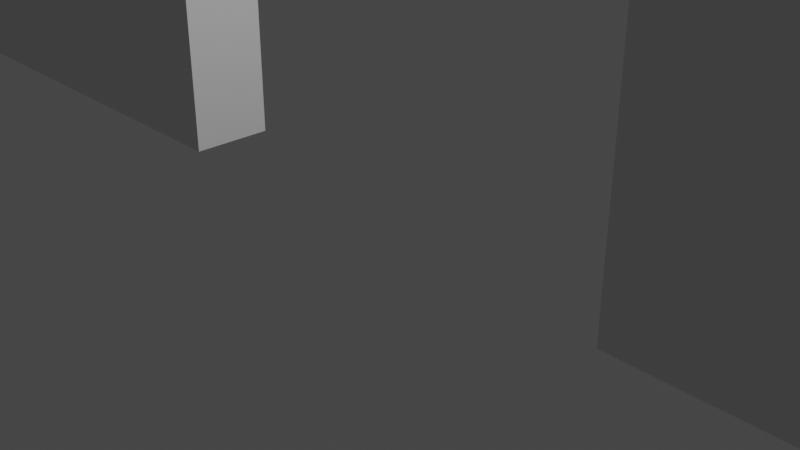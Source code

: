 # Source: wall2.blend  (saved by Blender 2.81.16; exported with 4.5.12 LTS)
import bpy
from mathutils import Matrix  # noqa: F401  (used for matrix-valued properties, if any)

bpy.ops.wm.read_factory_settings(use_empty=True)
scene = bpy.context.scene
scene.name = 'Scene'

# ---- collections
col_collection = bpy.data.collections.new('Collection'); scene.collection.children.link(col_collection)

# ---- world
world_world = bpy.data.worlds.new('World'); scene.world = world_world
world_world.use_nodes = True; world_world.node_tree.nodes.clear()
_N = world_world.node_tree.nodes; _L = world_world.node_tree.links
n0 = _N.new('ShaderNodeOutputWorld'); n0.name = 'World Output'; n0.location = (300, 300)
n1 = _N.new('ShaderNodeBackground'); n1.name = 'Background'; n1.location = (10, 300)
n1.inputs[0].default_value = (0.05088, 0.05088, 0.05088, 1.0)
_L.new(n1.outputs[0], n0.inputs[0])
n0.is_active_output = True
world_world.color = (0.05088, 0.05088, 0.05088)
world_world.use_sun_shadow = False
world_world.sun_shadow_jitter_overblur = 0.0

# ---- cameras
cam_camera = bpy.data.cameras.new('Camera')
cam_camera.clip_end = 100.0
cam_camera.ortho_scale = 7.314

# ---- lights
light_light = bpy.data.lights.new('Light', 'POINT')
light_light.transmission_factor = 0.0
light_light.energy = 1000.0
light_light.shadow_soft_size = 0.1
light_light.shadow_maximum_resolution = 0.006
light_light.use_absolute_resolution = True

# ---- meshes
me_cube_001 = bpy.data.meshes.new('Cube.001')
me_cube_001.from_pydata([(-40.18, -0.477, 0.0), (-40.18, -0.477, 22.54), (-40.18, 0.477, 0.0), (-40.18, 0.477, 22.54), (40.18, -0.477, 0.0), (40.18, -0.477, 22.54), (40.18, 0.477, 0.0), (40.18, 0.477, 22.54), (8.594, 0.477, 0.0), (2.865, 0.477, 0.0), (-2.865, 0.477, 0.0), (-8.594, 0.477, 0.0), (-8.594, 0.477, 22.54), (-2.865, 0.477, 22.54), (2.865, 0.477, 22.54), (8.594, 0.477, 22.54), (-8.594, -0.477, 0.0), (-2.865, -0.477, 0.0), (2.865, -0.477, 0.0), (8.594, -0.477, 0.0), (8.594, -0.477, 22.54), (2.865, -0.477, 22.54), (-2.865, -0.477, 22.54), (-8.594, -0.477, 22.54), (-40.18, -0.477, 10.92), (-40.18, 0.477, 10.92), (40.18, 0.477, 10.92), (40.18, -0.477, 10.92), (8.594, -0.477, 10.92), (2.865, -0.477, 10.92), (-2.865, -0.477, 10.92), (-8.594, -0.477, 10.92), (-8.594, 0.477, 10.92), (-2.865, 0.477, 10.92), (2.865, 0.477, 10.92), (8.594, 0.477, 10.92), (-40.18, 0.477, 8.885), (40.18, 0.477, 8.885), (40.18, -0.477, 8.885), (8.594, -0.477, 8.885), (2.865, -0.477, 8.885), (-2.865, -0.477, 8.885), (-8.594, -0.477, 8.885), (-8.594, 0.477, 8.885), (-2.865, 0.477, 8.885), (2.865, 0.477, 8.885), (8.594, 0.477, 8.885), (-40.18, -0.477, 8.885), (0.0, 0.477, 22.54), (0.0, -0.477, 22.54), (0.0, 0.477, 13.03), (0.0, -0.477, 13.03), (38.65, 0.477, 22.54), (38.65, -0.477, 0.0), (38.65, 0.477, 0.0), (38.65, -0.477, 22.54), (38.65, -0.477, 10.92), (38.65, 0.477, 10.92), (38.65, 0.477, 8.885), (38.65, -0.477, 8.885), (38.65, 72.4, 22.54), (40.18, 72.4, 22.54), (40.18, 72.4, 8.885), (40.18, 72.4, 0.0), (40.18, 72.4, 10.92), (38.65, 72.4, 10.92), (38.65, 72.4, 8.885), (38.65, 72.4, 0.0), (-38.87, 0.477, 0.0), (-38.87, -0.477, 22.54), (-38.87, 0.477, 22.54), (-38.87, -0.477, 0.0), (-38.87, 0.477, 10.92), (-38.87, -0.477, 10.92), (-38.87, -0.477, 8.885), (-38.87, 0.477, 8.885), (-40.18, 78.56, 8.885), (-40.18, 78.56, 0.0), (-38.87, 78.56, 0.0), (-40.18, 78.56, 22.54), (-40.18, 78.56, 10.92), (-38.87, 78.56, 22.54), (-38.87, 78.56, 10.92), (-38.87, 78.56, 8.885)], [], [(24, 1, 3, 25), (54, 58, 66, 67), (26, 7, 5, 27), (73, 69, 1, 24), (54, 6, 4, 53), (70, 3, 1, 69), (52, 15, 20, 55), (15, 14, 21, 20), (48, 13, 22, 49), (13, 12, 23, 22), (68, 11, 16, 71), (11, 10, 17, 16), (33, 13, 48, 50), (9, 8, 19, 18), (56, 55, 20, 28), (28, 20, 21, 29), (51, 49, 22, 30), (30, 22, 23, 31), (72, 70, 12, 32), (32, 12, 13, 33), (50, 48, 14, 34), (34, 14, 15, 35), (45, 34, 35, 46), (14, 48, 49, 21), (43, 32, 33, 44), (75, 72, 32, 43), (41, 30, 31, 42), (50, 34, 29, 51), (39, 28, 29, 40), (59, 56, 28, 39), (74, 73, 24, 47), (37, 26, 27, 38), (26, 37, 62, 64), (47, 24, 25, 36), (0, 47, 36, 2), (6, 54, 67, 63), (6, 37, 38, 4), (71, 74, 47, 0), (53, 59, 39, 19), (19, 39, 40, 18), (51, 30, 33, 50), (17, 41, 42, 16), (68, 75, 43, 11), (11, 43, 44, 10), (29, 21, 49, 51), (9, 45, 46, 8), (40, 29, 34, 45), (9, 18, 40, 45), (41, 44, 33, 30), (10, 44, 41, 17), (4, 38, 59, 53), (8, 46, 58, 54), (46, 35, 57, 58), (38, 27, 56, 59), (27, 5, 55, 56), (7, 52, 55, 5), (8, 54, 53, 19), (35, 15, 52, 57), (65, 60, 61, 64), (66, 65, 64, 62), (67, 66, 62, 63), (37, 6, 63, 62), (7, 26, 64, 61), (58, 57, 65, 66), (57, 52, 60, 65), (52, 7, 61, 60), (25, 3, 79, 80), (16, 42, 74, 71), (42, 31, 73, 74), (70, 72, 82, 81), (2, 36, 76, 77), (2, 68, 71, 0), (12, 70, 69, 23), (31, 23, 69, 73), (77, 76, 83, 78), (76, 80, 82, 83), (80, 79, 81, 82), (75, 68, 78, 83), (68, 2, 77, 78), (3, 70, 81, 79), (36, 25, 80, 76), (72, 75, 83, 82)])
me_cube_001.polygons.foreach_set('use_smooth', [True] * 82)
_k = {(0, 2): 1.0, (1, 24): 1.0, (1, 3): 1.0, (2, 36): 1.0, (2, 68): 1.0, (7, 52): 1.0, (6, 37): 1.0, (4, 6): 1.0, (5, 7): 1.0, (4, 38): 1.0, (4, 53): 1.0, (1, 69): 1.0, (8, 54): 1.0, (8, 9): 1.0, (21, 49): 1.0, (10, 11): 1.0, (12, 70): 1.0, (12, 13): 1.0, (14, 48): 1.0, (14, 15): 1.0, (16, 71): 1.0, (16, 17): 1.0, (13, 48): 1.0, (18, 19): 1.0, (20, 55): 1.0, (20, 21): 1.0, (22, 49): 1.0, (22, 23): 1.0, (15, 20): 1.0, (14, 21): 1.0, (13, 22): 1.0, (12, 23): 1.0, (11, 16): 1.0, (10, 17): 1.0, (9, 18): 1.0, (8, 19): 1.0, (19, 39): 1.0, (18, 40): 1.0, (17, 41): 1.0, (16, 42): 1.0, (11, 43): 1.0, (10, 44): 1.0, (9, 45): 1.0, (8, 46): 1.0, (24, 47): 1.0, (3, 25): 1.0, (7, 26): 1.0, (5, 27): 1.0, (20, 28): 1.0, (23, 31): 1.0, (12, 32): 1.0, (15, 35): 1.0, (34, 50): 1.0, (32, 72): 1.0, (30, 51): 1.0, (28, 56): 1.0, (24, 73): 1.0, (26, 27): 1.0, (6, 63): 1.0, (24, 25): 1.0, (25, 36): 1.0, (26, 37): 1.0, (27, 38): 1.0, (28, 39): 1.0, (29, 40): 1.0, (30, 41): 1.0, (31, 42): 1.0, (32, 43): 1.0, (33, 44): 1.0, (34, 45): 1.0, (35, 46): 1.0, (0, 47): 1.0, (36, 47): 1.0, (54, 67): 1.0, (37, 38): 1.0, (47, 74): 1.0, (39, 59): 1.0, (39, 40): 1.0, (29, 51): 1.0, (41, 42): 1.0, (43, 75): 1.0, (43, 44): 1.0, (33, 50): 1.0, (45, 46): 1.0, (48, 49): 1.0, (50, 51): 1.0, (40, 45): 1.0, (41, 44): 1.0, (15, 52): 1.0, (19, 53): 1.0, (6, 54): 1.0, (5, 55): 1.0, (27, 56): 1.0, (35, 57): 1.0, (46, 58): 1.0, (38, 59): 1.0, (53, 59): 1.0, (54, 58): 1.0, (57, 58): 1.0, (56, 59): 1.0, (55, 56): 1.0, (52, 55): 1.0, (53, 54): 1.0, (52, 57): 1.0, (60, 61): 1.0, (62, 63): 1.0, (61, 64): 1.0, (64, 65): 1.0, (62, 64): 1.0, (62, 66): 1.0, (63, 67): 1.0, (66, 67): 1.0, (65, 66): 1.0, (60, 65): 1.0, (37, 62): 1.0, (26, 64): 1.0, (58, 66): 1.0, (7, 61): 1.0, (57, 65): 1.0, (52, 60): 1.0, (11, 68): 1.0, (23, 69): 1.0, (3, 70): 1.0, (0, 71): 1.0, (2, 77): 1.0, (31, 73): 1.0, (42, 74): 1.0, (68, 75): 1.0, (72, 75): 1.0, (70, 72): 1.0, (76, 77): 1.0, (77, 78): 1.0, (79, 80): 1.0, (76, 80): 1.0, (79, 81): 1.0, (80, 82): 1.0, (76, 83): 1.0, (78, 83): 1.0, (82, 83): 1.0, (81, 82): 1.0, (70, 81): 1.0, (3, 79): 1.0, (68, 78): 1.0}
me_cube_001.attributes.new('crease_edge', 'FLOAT', 'EDGE').data.foreach_set('value', [_k.get((min(e.vertices), max(e.vertices)), 0.0) for e in me_cube_001.edges])
_uv = me_cube_001.uv_layers.new(name='UVMap')
_uv.uv.foreach_set('vector', [0.5598, 0.0, 0.625, 0.0, 0.625, 0.25, 0.5598, 0.25, 0.375, 0.4976, 0.5062, 0.4976, 0.5062, 0.4976, 0.375, 0.4976, 0.5598, 0.5, 0.625, 0.5, 0.625, 0.75, 0.5598, 0.75, 0.5598, 0.9979, 0.625, 0.9979, 0.625, 1.0, 0.5598, 1.0, 0.3726, 0.5, 0.375, 0.5, 0.375, 0.75, 0.3726, 0.75, 0.8729, 0.5, 0.875, 0.5, 0.875, 0.75, 0.8729, 0.75, 0.6274, 0.5, 0.675, 0.5, 0.675, 0.75, 0.6274, 0.75, 0.675, 0.5, 0.725, 0.5, 0.725, 0.75, 0.675, 0.75, 0.75, 0.5, 0.775, 0.5, 0.775, 0.75, 0.75, 0.75, 0.775, 0.5, 0.825, 0.5, 0.825, 0.75, 0.775, 0.75, 0.1271, 0.5, 0.175, 0.5, 0.175, 0.75, 0.1271, 0.75, 0.175, 0.5, 0.225, 0.5, 0.225, 0.75, 0.175, 0.75, 0.5598, 0.35, 0.625, 0.35, 0.625, 0.375, 0.5598, 0.375, 0.275, 0.5, 0.325, 0.5, 0.325, 0.75, 0.275, 0.75, 0.5598, 0.7524, 0.625, 0.7524, 0.625, 0.8, 0.5598, 0.8, 0.5598, 0.8, 0.625, 0.8, 0.625, 0.85, 0.5598, 0.85, 0.5598, 0.875, 0.625, 0.875, 0.625, 0.9, 0.5598, 0.9, 0.5598, 0.9, 0.625, 0.9, 0.625, 0.95, 0.5598, 0.95, 0.5598, 0.2521, 0.625, 0.2521, 0.625, 0.3, 0.5598, 0.3, 0.5598, 0.3, 0.625, 0.3, 0.625, 0.35, 0.5598, 0.35, 0.5598, 0.375, 0.625, 0.375, 0.625, 0.4, 0.5598, 0.4, 0.5598, 0.4, 0.625, 0.4, 0.625, 0.45, 0.5598, 0.45, 0.5062, 0.4, 0.5598, 0.4, 0.5598, 0.45, 0.5062, 0.45, 0.725, 0.5, 0.75, 0.5, 0.75, 0.75, 0.725, 0.75, 0.5062, 0.3, 0.5598, 0.3, 0.5598, 0.35, 0.5062, 0.35, 0.5062, 0.2521, 0.5598, 0.2521, 0.5598, 0.3, 0.5062, 0.3, 0.5062, 0.9, 0.5598, 0.9, 0.5598, 0.95, 0.5062, 0.95, 0.5598, 0.375, 0.5598, 0.4, 0.5598, 0.85, 0.5598, 0.875, 0.5062, 0.8, 0.5598, 0.8, 0.5598, 0.85, 0.5062, 0.85, 0.5062, 0.7524, 0.5598, 0.7524, 0.5598, 0.8, 0.5062, 0.8, 0.5062, 0.9979, 0.5598, 0.9979, 0.5598, 1.0, 0.5062, 1.0, 0.5062, 0.5, 0.5598, 0.5, 0.5598, 0.75, 0.5062, 0.75, 0.5598, 0.5, 0.5062, 0.5, 0.5062, 0.5, 0.5598, 0.5, 0.5062, 0.0, 0.5598, 0.0, 0.5598, 0.25, 0.5062, 0.25, 0.375, 0.0, 0.5062, 0.0, 0.5062, 0.25, 0.375, 0.25, 0.375, 0.5, 0.3726, 0.5, 0.3726, 0.5, 0.375, 0.5, 0.375, 0.5, 0.5062, 0.5, 0.5062, 0.75, 0.375, 0.75, 0.375, 0.9979, 0.5062, 0.9979, 0.5062, 1.0, 0.375, 1.0, 0.375, 0.7524, 0.5062, 0.7524, 0.5062, 0.8, 0.375, 0.8, 0.375, 0.8, 0.5062, 0.8, 0.5062, 0.85, 0.375, 0.85, 0.5598, 0.875, 0.5598, 0.9, 0.5598, 0.35, 0.5598, 0.375, 0.375, 0.9, 0.5062, 0.9, 0.5062, 0.95, 0.375, 0.95, 0.375, 0.2521, 0.5062, 0.2521, 0.5062, 0.3, 0.375, 0.3, 0.375, 0.3, 0.5062, 0.3, 0.5062, 0.35, 0.375, 0.35, 0.5598, 0.85, 0.625, 0.85, 0.625, 0.875, 0.5598, 0.875, 0.375, 0.4, 0.5062, 0.4, 0.5062, 0.45, 0.375, 0.45, 0.5062, 0.85, 0.5598, 0.85, 0.5598, 0.4, 0.5062, 0.4, 0.375, 0.4, 0.375, 0.85, 0.5062, 0.85, 0.5062, 0.4, 0.5062, 0.9, 0.5062, 0.35, 0.5598, 0.35, 0.5598, 0.9, 0.375, 0.35, 0.5062, 0.35, 0.5062, 0.9, 0.375, 0.9, 0.375, 0.75, 0.5062, 0.75, 0.5062, 0.7524, 0.375, 0.7524, 0.375, 0.45, 0.5062, 0.45, 0.5062, 0.4976, 0.375, 0.4976, 0.5062, 0.45, 0.5598, 0.45, 0.5598, 0.4976, 0.5062, 0.4976, 0.5062, 0.75, 0.5598, 0.75, 0.5598, 0.7524, 0.5062, 0.7524, 0.5598, 0.75, 0.625, 0.75, 0.625, 0.7524, 0.5598, 0.7524, 0.625, 0.5, 0.6274, 0.5, 0.6274, 0.75, 0.625, 0.75, 0.325, 0.5, 0.3726, 0.5, 0.3726, 0.75, 0.325, 0.75, 0.5598, 0.45, 0.625, 0.45, 0.625, 0.4976, 0.5598, 0.4976, 0.5598, 0.4976, 0.625, 0.4976, 0.625, 0.5, 0.5598, 0.5, 0.5062, 0.4976, 0.5598, 0.4976, 0.5598, 0.5, 0.5062, 0.5, 0.375, 0.4976, 0.5062, 0.4976, 0.5062, 0.5, 0.375, 0.5, 0.5062, 0.5, 0.375, 0.5, 0.375, 0.5, 0.5062, 0.5, 0.625, 0.5, 0.5598, 0.5, 0.5598, 0.5, 0.625, 0.5, 0.5062, 0.4976, 0.5598, 0.4976, 0.5598, 0.4976, 0.5062, 0.4976, 0.5598, 0.4976, 0.625, 0.4976, 0.625, 0.4976, 0.5598, 0.4976, 0.6274, 0.5, 0.625, 0.5, 0.625, 0.5, 0.6274, 0.5, 0.5598, 0.25, 0.625, 0.25, 0.625, 0.25, 0.5598, 0.25, 0.375, 0.95, 0.5062, 0.95, 0.5062, 0.9979, 0.375, 0.9979, 0.5062, 0.95, 0.5598, 0.95, 0.5598, 0.9979, 0.5062, 0.9979, 0.625, 0.2521, 0.5598, 0.2521, 0.5598, 0.2521, 0.625, 0.2521, 0.375, 0.25, 0.5062, 0.25, 0.5062, 0.25, 0.375, 0.25, 0.125, 0.5, 0.1271, 0.5, 0.1271, 0.75, 0.125, 0.75, 0.825, 0.5, 0.8729, 0.5, 0.8729, 0.75, 0.825, 0.75, 0.5598, 0.95, 0.625, 0.95, 0.625, 0.9979, 0.5598, 0.9979, 0.375, 0.25, 0.5062, 0.25, 0.5062, 0.2521, 0.375, 0.2521, 0.5062, 0.25, 0.5598, 0.25, 0.5598, 0.2521, 0.5062, 0.2521, 0.5598, 0.25, 0.625, 0.25, 0.625, 0.2521, 0.5598, 0.2521, 0.5062, 0.2521, 0.375, 0.2521, 0.375, 0.2521, 0.5062, 0.2521, 0.1271, 0.5, 0.125, 0.5, 0.125, 0.5, 0.1271, 0.5, 0.875, 0.5, 0.8729, 0.5, 0.8729, 0.5, 0.875, 0.5, 0.5062, 0.25, 0.5598, 0.25, 0.5598, 0.25, 0.5062, 0.25, 0.5598, 0.2521, 0.5062, 0.2521, 0.5062, 0.2521, 0.5598, 0.2521])
me_cube_001.use_remesh_fix_poles = True
me_cube_001.use_remesh_preserve_attributes = False
me_cube_001.use_mirror_vertex_groups = False
me_cube_001.update()

# ---- objects
ob_light = bpy.data.objects.new('Light', light_light)
ob_camera = bpy.data.objects.new('Camera', cam_camera)
ob_cube = bpy.data.objects.new('Cube', me_cube_001)

# ---- transforms, parenting, visibility, modifiers, constraints
ob_light.location = (4.076, 1.005, 5.904)
ob_light.rotation_euler = (0.6503, 0.05522, 1.866)
ob_light.lock_rotations_4d = False
ob_light.empty_display_type = 'ARROWS'
ob_light.color = (0.0, 0.0, 0.0, 0.0)
ob_light.lineart.crease_threshold = 0.0
ob_camera.location = (7.359, -6.926, 4.958)
ob_camera.rotation_euler = (1.109, 0.0, 0.8149)
ob_camera.lock_rotations_4d = False
ob_camera.empty_display_type = 'ARROWS'
ob_camera.color = (0.0, 0.0, 0.0, 0.0)
ob_camera.display_type = 'WIRE'
ob_camera.lineart.crease_threshold = 0.0
ob_cube.location = (0.0, 0.0, 0.0)
ob_cube.lineart.crease_threshold = 0.0
_m = ob_cube.modifiers.new('Subdivision', 'SUBSURF')
_m.uv_smooth = 'PRESERVE_CORNERS'
_m.levels = 3
_m.show_only_control_edges = False
_m = ob_cube.modifiers.new('EdgeSplit', 'EDGE_SPLIT')

# ---- collection membership
col_collection.objects.link(ob_light)
col_collection.objects.link(ob_camera)
col_collection.objects.link(ob_cube)

# ---- scene / render settings (as saved in the file)
scene.camera = ob_camera
scene.frame_start = 1; scene.frame_end = 250; scene.frame_set(1)
scene.render.engine = 'BLENDER_EEVEE_NEXT'
scene.cycles.use_denoising = False
scene.cycles.samples = 128
scene.cycles.sampling_pattern = 'TABULATED_SOBOL'
scene.cycles.use_adaptive_sampling = False
scene.cycles.use_light_tree = False
scene.view_settings.view_transform = 'Filmic'
bpy.context.view_layer.update()
